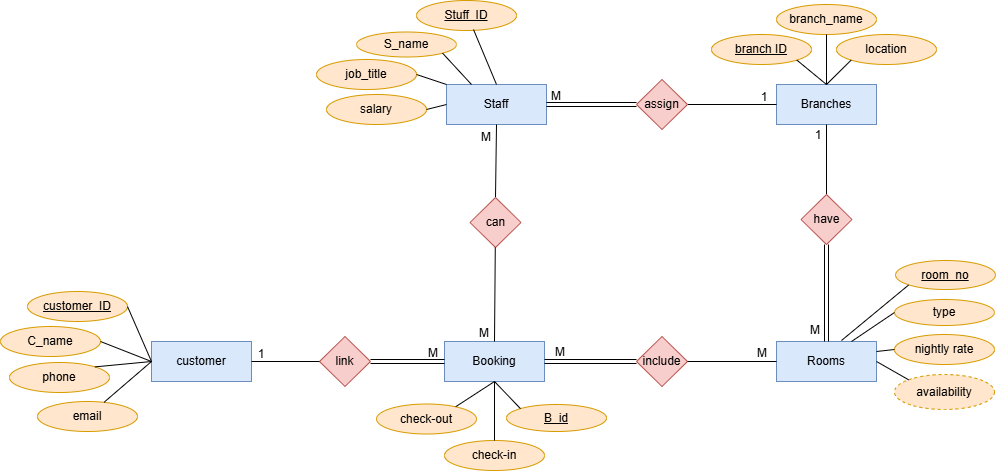

The diagram above was exported from draw.io. Its source (the exported page's mxGraphModel, read from the mxfile embedded in the PNG):
<mxGraphModel dx="2276" dy="841" grid="1" gridSize="10" guides="1" tooltips="1" connect="1" arrows="1" fold="1" page="1" pageScale="1" pageWidth="850" pageHeight="1100" math="0" shadow="0">
  <root>
    <mxCell id="0" />
    <mxCell id="1" parent="0" />
    <mxCell id="UCuQkqE2apk1g1Wq1Rcr-1" value="Branches" style="whiteSpace=wrap;html=1;align=center;fillColor=#dae8fc;strokeColor=#6c8ebf;" parent="1" vertex="1">
      <mxGeometry x="390" y="260" width="100" height="40" as="geometry" />
    </mxCell>
    <mxCell id="UCuQkqE2apk1g1Wq1Rcr-2" value="branch ID" style="ellipse;whiteSpace=wrap;html=1;align=center;fontStyle=4;fillColor=#ffe6cc;strokeColor=#d79b00;" parent="1" vertex="1">
      <mxGeometry x="325" y="210" width="100" height="30" as="geometry" />
    </mxCell>
    <mxCell id="UCuQkqE2apk1g1Wq1Rcr-3" value="branch_name" style="ellipse;whiteSpace=wrap;html=1;align=center;fillColor=#ffe6cc;strokeColor=#d79b00;" parent="1" vertex="1">
      <mxGeometry x="390" y="180" width="100" height="30" as="geometry" />
    </mxCell>
    <mxCell id="UCuQkqE2apk1g1Wq1Rcr-5" value="location" style="ellipse;whiteSpace=wrap;html=1;align=center;fillColor=#ffe6cc;strokeColor=#d79b00;" parent="1" vertex="1">
      <mxGeometry x="450" y="210" width="100" height="30" as="geometry" />
    </mxCell>
    <mxCell id="UCuQkqE2apk1g1Wq1Rcr-7" value=" nightly rate" style="ellipse;whiteSpace=wrap;html=1;align=center;fillColor=#ffe6cc;strokeColor=#d79b00;" parent="1" vertex="1">
      <mxGeometry x="508" y="510" width="100" height="30" as="geometry" />
    </mxCell>
    <mxCell id="UCuQkqE2apk1g1Wq1Rcr-8" value=" type" style="ellipse;whiteSpace=wrap;html=1;align=center;fillColor=#ffe6cc;strokeColor=#d79b00;" parent="1" vertex="1">
      <mxGeometry x="508" y="475" width="100" height="26" as="geometry" />
    </mxCell>
    <mxCell id="UCuQkqE2apk1g1Wq1Rcr-9" value="&lt;u&gt; room_no&lt;/u&gt;" style="ellipse;whiteSpace=wrap;html=1;align=center;fillColor=#ffe6cc;strokeColor=#d79b00;" parent="1" vertex="1">
      <mxGeometry x="509" y="436" width="100" height="29" as="geometry" />
    </mxCell>
    <mxCell id="UCuQkqE2apk1g1Wq1Rcr-10" value=" customer" style="whiteSpace=wrap;html=1;align=center;fillColor=#dae8fc;strokeColor=#6c8ebf;" parent="1" vertex="1">
      <mxGeometry x="-235" y="517" width="100" height="40" as="geometry" />
    </mxCell>
    <mxCell id="UCuQkqE2apk1g1Wq1Rcr-11" value="customer_ID" style="ellipse;whiteSpace=wrap;html=1;align=center;fontStyle=4;fillColor=#ffe6cc;strokeColor=#d79b00;" parent="1" vertex="1">
      <mxGeometry x="-359" y="467" width="100" height="30" as="geometry" />
    </mxCell>
    <mxCell id="UCuQkqE2apk1g1Wq1Rcr-12" value="C_name" style="ellipse;whiteSpace=wrap;html=1;align=center;fillColor=#ffe6cc;strokeColor=#d79b00;" parent="1" vertex="1">
      <mxGeometry x="-386" y="502" width="100" height="30" as="geometry" />
    </mxCell>
    <mxCell id="UCuQkqE2apk1g1Wq1Rcr-14" value=" phone" style="ellipse;whiteSpace=wrap;html=1;align=center;fillColor=#ffe6cc;strokeColor=#d79b00;" parent="1" vertex="1">
      <mxGeometry x="-377" y="538" width="100" height="30" as="geometry" />
    </mxCell>
    <mxCell id="UCuQkqE2apk1g1Wq1Rcr-15" value="email" style="ellipse;whiteSpace=wrap;html=1;align=center;fillColor=#ffe6cc;strokeColor=#d79b00;" parent="1" vertex="1">
      <mxGeometry x="-349" y="577" width="100" height="30" as="geometry" />
    </mxCell>
    <mxCell id="UCuQkqE2apk1g1Wq1Rcr-16" value="Staff" style="whiteSpace=wrap;html=1;align=center;fillColor=#dae8fc;strokeColor=#6c8ebf;" parent="1" vertex="1">
      <mxGeometry x="60" y="260" width="100" height="40" as="geometry" />
    </mxCell>
    <mxCell id="UCuQkqE2apk1g1Wq1Rcr-18" value="Booking" style="whiteSpace=wrap;html=1;align=center;fillColor=#dae8fc;strokeColor=#6c8ebf;" parent="1" vertex="1">
      <mxGeometry x="58" y="517" width="100" height="40" as="geometry" />
    </mxCell>
    <mxCell id="UCuQkqE2apk1g1Wq1Rcr-19" value="check-in" style="ellipse;whiteSpace=wrap;html=1;align=center;fillColor=#ffe6cc;strokeColor=#d79b00;" parent="1" vertex="1">
      <mxGeometry x="58" y="616" width="100" height="30" as="geometry" />
    </mxCell>
    <mxCell id="UCuQkqE2apk1g1Wq1Rcr-20" value="check-out" style="ellipse;whiteSpace=wrap;html=1;align=center;fillColor=#ffe6cc;strokeColor=#d79b00;" parent="1" vertex="1">
      <mxGeometry x="-10" y="579.5" width="100" height="30" as="geometry" />
    </mxCell>
    <mxCell id="UCuQkqE2apk1g1Wq1Rcr-21" value="job_title" style="ellipse;whiteSpace=wrap;html=1;align=center;fillColor=#ffe6cc;strokeColor=#d79b00;" parent="1" vertex="1">
      <mxGeometry x="-70" y="235" width="100" height="30" as="geometry" />
    </mxCell>
    <mxCell id="UCuQkqE2apk1g1Wq1Rcr-22" value="S_name" style="ellipse;whiteSpace=wrap;html=1;align=center;fillColor=#ffe6cc;strokeColor=#d79b00;" parent="1" vertex="1">
      <mxGeometry x="-30" y="207.5" width="100" height="25" as="geometry" />
    </mxCell>
    <mxCell id="UCuQkqE2apk1g1Wq1Rcr-23" value=" salary" style="ellipse;whiteSpace=wrap;html=1;align=center;fillColor=#ffe6cc;strokeColor=#d79b00;" parent="1" vertex="1">
      <mxGeometry x="-60" y="270" width="100" height="30" as="geometry" />
    </mxCell>
    <mxCell id="UCuQkqE2apk1g1Wq1Rcr-24" value="Stuff_ID" style="ellipse;whiteSpace=wrap;html=1;align=center;fontStyle=4;fillColor=#ffe6cc;strokeColor=#d79b00;" parent="1" vertex="1">
      <mxGeometry x="30" y="176" width="100" height="30" as="geometry" />
    </mxCell>
    <mxCell id="UCuQkqE2apk1g1Wq1Rcr-25" value="Rooms" style="whiteSpace=wrap;html=1;align=center;fillColor=#dae8fc;strokeColor=#6c8ebf;" parent="1" vertex="1">
      <mxGeometry x="390" y="517" width="100" height="40" as="geometry" />
    </mxCell>
    <mxCell id="UCuQkqE2apk1g1Wq1Rcr-26" value="" style="endArrow=none;html=1;rounded=0;entryX=1;entryY=1;entryDx=0;entryDy=0;exitX=0.5;exitY=0;exitDx=0;exitDy=0;" parent="1" source="UCuQkqE2apk1g1Wq1Rcr-1" target="UCuQkqE2apk1g1Wq1Rcr-2" edge="1">
      <mxGeometry width="50" height="50" relative="1" as="geometry">
        <mxPoint x="560" y="360" as="sourcePoint" />
        <mxPoint x="610" y="310" as="targetPoint" />
      </mxGeometry>
    </mxCell>
    <mxCell id="UCuQkqE2apk1g1Wq1Rcr-27" value="" style="endArrow=none;html=1;rounded=0;entryX=0.5;entryY=1;entryDx=0;entryDy=0;exitX=0.5;exitY=0;exitDx=0;exitDy=0;" parent="1" source="UCuQkqE2apk1g1Wq1Rcr-1" target="UCuQkqE2apk1g1Wq1Rcr-3" edge="1">
      <mxGeometry width="50" height="50" relative="1" as="geometry">
        <mxPoint x="560" y="360" as="sourcePoint" />
        <mxPoint x="610" y="310" as="targetPoint" />
      </mxGeometry>
    </mxCell>
    <mxCell id="UCuQkqE2apk1g1Wq1Rcr-28" value="" style="endArrow=none;html=1;rounded=0;entryX=0;entryY=1;entryDx=0;entryDy=0;exitX=0.5;exitY=0;exitDx=0;exitDy=0;" parent="1" source="UCuQkqE2apk1g1Wq1Rcr-1" target="UCuQkqE2apk1g1Wq1Rcr-5" edge="1">
      <mxGeometry width="50" height="50" relative="1" as="geometry">
        <mxPoint x="560" y="360" as="sourcePoint" />
        <mxPoint x="610" y="310" as="targetPoint" />
      </mxGeometry>
    </mxCell>
    <mxCell id="UCuQkqE2apk1g1Wq1Rcr-29" value="" style="endArrow=none;html=1;rounded=0;exitX=0.5;exitY=1;exitDx=0;exitDy=0;entryX=0.5;entryY=0;entryDx=0;entryDy=0;" parent="1" source="UCuQkqE2apk1g1Wq1Rcr-1" target="UCuQkqE2apk1g1Wq1Rcr-31" edge="1">
      <mxGeometry width="50" height="50" relative="1" as="geometry">
        <mxPoint x="560" y="360" as="sourcePoint" />
        <mxPoint x="610" y="280" as="targetPoint" />
      </mxGeometry>
    </mxCell>
    <mxCell id="UCuQkqE2apk1g1Wq1Rcr-31" value="have" style="shape=rhombus;perimeter=rhombusPerimeter;whiteSpace=wrap;html=1;align=center;fillColor=#f8cecc;strokeColor=#b85450;" parent="1" vertex="1">
      <mxGeometry x="414.5" y="370" width="51" height="50" as="geometry" />
    </mxCell>
    <mxCell id="UCuQkqE2apk1g1Wq1Rcr-32" value="" style="endArrow=none;html=1;rounded=0;exitX=0;exitY=0.5;exitDx=0;exitDy=0;entryX=1;entryY=0.5;entryDx=0;entryDy=0;" parent="1" source="UCuQkqE2apk1g1Wq1Rcr-1" target="UCuQkqE2apk1g1Wq1Rcr-33" edge="1">
      <mxGeometry width="50" height="50" relative="1" as="geometry">
        <mxPoint x="240" y="365" as="sourcePoint" />
        <mxPoint x="360" y="365" as="targetPoint" />
      </mxGeometry>
    </mxCell>
    <mxCell id="UCuQkqE2apk1g1Wq1Rcr-33" value="assign" style="shape=rhombus;perimeter=rhombusPerimeter;whiteSpace=wrap;html=1;align=center;fillColor=#f8cecc;strokeColor=#b85450;" parent="1" vertex="1">
      <mxGeometry x="250" y="255" width="51" height="50" as="geometry" />
    </mxCell>
    <mxCell id="UCuQkqE2apk1g1Wq1Rcr-37" value="" style="endArrow=none;html=1;rounded=0;entryX=0.57;entryY=0.967;entryDx=0;entryDy=0;entryPerimeter=0;exitX=0.5;exitY=0;exitDx=0;exitDy=0;" parent="1" source="UCuQkqE2apk1g1Wq1Rcr-16" target="UCuQkqE2apk1g1Wq1Rcr-24" edge="1">
      <mxGeometry width="50" height="50" relative="1" as="geometry">
        <mxPoint x="490" y="360" as="sourcePoint" />
        <mxPoint x="540" y="310" as="targetPoint" />
      </mxGeometry>
    </mxCell>
    <mxCell id="UCuQkqE2apk1g1Wq1Rcr-38" value="" style="endArrow=none;html=1;rounded=0;entryX=1;entryY=1;entryDx=0;entryDy=0;exitX=0.25;exitY=0;exitDx=0;exitDy=0;" parent="1" source="UCuQkqE2apk1g1Wq1Rcr-16" target="UCuQkqE2apk1g1Wq1Rcr-22" edge="1">
      <mxGeometry width="50" height="50" relative="1" as="geometry">
        <mxPoint x="490" y="360" as="sourcePoint" />
        <mxPoint x="540" y="310" as="targetPoint" />
      </mxGeometry>
    </mxCell>
    <mxCell id="UCuQkqE2apk1g1Wq1Rcr-39" value="" style="endArrow=none;html=1;rounded=0;entryX=1;entryY=0.5;entryDx=0;entryDy=0;exitX=0;exitY=0;exitDx=0;exitDy=0;" parent="1" source="UCuQkqE2apk1g1Wq1Rcr-16" target="UCuQkqE2apk1g1Wq1Rcr-21" edge="1">
      <mxGeometry width="50" height="50" relative="1" as="geometry">
        <mxPoint x="490" y="360" as="sourcePoint" />
        <mxPoint x="540" y="310" as="targetPoint" />
      </mxGeometry>
    </mxCell>
    <mxCell id="UCuQkqE2apk1g1Wq1Rcr-41" value="" style="endArrow=none;html=1;rounded=0;exitX=1;exitY=0.5;exitDx=0;exitDy=0;entryX=0;entryY=0.5;entryDx=0;entryDy=0;" parent="1" source="UCuQkqE2apk1g1Wq1Rcr-23" target="UCuQkqE2apk1g1Wq1Rcr-16" edge="1">
      <mxGeometry width="50" height="50" relative="1" as="geometry">
        <mxPoint x="490" y="360" as="sourcePoint" />
        <mxPoint x="540" y="310" as="targetPoint" />
      </mxGeometry>
    </mxCell>
    <mxCell id="UCuQkqE2apk1g1Wq1Rcr-42" value="" style="endArrow=none;html=1;rounded=0;entryX=0;entryY=1;entryDx=0;entryDy=0;exitX=0.65;exitY=-0.025;exitDx=0;exitDy=0;exitPerimeter=0;" parent="1" source="UCuQkqE2apk1g1Wq1Rcr-25" edge="1">
      <mxGeometry width="50" height="50" relative="1" as="geometry">
        <mxPoint x="280" y="615" as="sourcePoint" />
        <mxPoint x="522.0299269691295" y="460.5716204486439" as="targetPoint" />
        <Array as="points" />
      </mxGeometry>
    </mxCell>
    <mxCell id="UCuQkqE2apk1g1Wq1Rcr-43" value="" style="endArrow=none;html=1;rounded=0;entryX=0;entryY=0.5;entryDx=0;entryDy=0;exitX=0.75;exitY=0;exitDx=0;exitDy=0;" parent="1" source="UCuQkqE2apk1g1Wq1Rcr-25" target="UCuQkqE2apk1g1Wq1Rcr-8" edge="1">
      <mxGeometry width="50" height="50" relative="1" as="geometry">
        <mxPoint x="465" y="515" as="sourcePoint" />
        <mxPoint x="330" y="565" as="targetPoint" />
      </mxGeometry>
    </mxCell>
    <mxCell id="UCuQkqE2apk1g1Wq1Rcr-44" value="" style="endArrow=none;html=1;rounded=0;entryX=0;entryY=0.5;entryDx=0;entryDy=0;exitX=1;exitY=0.25;exitDx=0;exitDy=0;" parent="1" source="UCuQkqE2apk1g1Wq1Rcr-25" target="UCuQkqE2apk1g1Wq1Rcr-7" edge="1">
      <mxGeometry width="50" height="50" relative="1" as="geometry">
        <mxPoint x="280" y="615" as="sourcePoint" />
        <mxPoint x="330" y="565" as="targetPoint" />
        <Array as="points" />
      </mxGeometry>
    </mxCell>
    <mxCell id="UCuQkqE2apk1g1Wq1Rcr-50" value="link" style="shape=rhombus;perimeter=rhombusPerimeter;whiteSpace=wrap;html=1;align=center;fillColor=#f8cecc;strokeColor=#b85450;" parent="1" vertex="1">
      <mxGeometry x="-67" y="512" width="51" height="50" as="geometry" />
    </mxCell>
    <mxCell id="UCuQkqE2apk1g1Wq1Rcr-53" value="" style="endArrow=none;html=1;rounded=0;entryX=0.5;entryY=1;entryDx=0;entryDy=0;exitX=0.5;exitY=0;exitDx=0;exitDy=0;" parent="1" source="UCuQkqE2apk1g1Wq1Rcr-54" target="UCuQkqE2apk1g1Wq1Rcr-16" edge="1">
      <mxGeometry width="50" height="50" relative="1" as="geometry">
        <mxPoint x="110" y="400" as="sourcePoint" />
        <mxPoint x="110" y="300" as="targetPoint" />
      </mxGeometry>
    </mxCell>
    <mxCell id="UCuQkqE2apk1g1Wq1Rcr-54" value="can" style="shape=rhombus;perimeter=rhombusPerimeter;whiteSpace=wrap;html=1;align=center;fillColor=#f8cecc;strokeColor=#b85450;" parent="1" vertex="1">
      <mxGeometry x="83.5" y="373" width="51" height="50" as="geometry" />
    </mxCell>
    <mxCell id="UCuQkqE2apk1g1Wq1Rcr-55" value="" style="endArrow=none;html=1;rounded=0;exitX=0.5;exitY=0;exitDx=0;exitDy=0;" parent="1" source="UCuQkqE2apk1g1Wq1Rcr-18" target="UCuQkqE2apk1g1Wq1Rcr-54" edge="1">
      <mxGeometry width="50" height="50" relative="1" as="geometry">
        <mxPoint x="110" y="560" as="sourcePoint" />
        <mxPoint x="100" y="483" as="targetPoint" />
      </mxGeometry>
    </mxCell>
    <mxCell id="UCuQkqE2apk1g1Wq1Rcr-63" value="" style="endArrow=none;html=1;rounded=0;exitX=0.5;exitY=0;exitDx=0;exitDy=0;entryX=0.5;entryY=1;entryDx=0;entryDy=0;" parent="1" source="UCuQkqE2apk1g1Wq1Rcr-19" target="UCuQkqE2apk1g1Wq1Rcr-18" edge="1">
      <mxGeometry width="50" height="50" relative="1" as="geometry">
        <mxPoint x="290" y="317" as="sourcePoint" />
        <mxPoint x="340" y="267" as="targetPoint" />
        <Array as="points" />
      </mxGeometry>
    </mxCell>
    <mxCell id="UCuQkqE2apk1g1Wq1Rcr-64" value="" style="endArrow=none;html=1;rounded=0;exitX=0.792;exitY=0.091;exitDx=0;exitDy=0;entryX=0.5;entryY=1;entryDx=0;entryDy=0;exitPerimeter=0;" parent="1" source="UCuQkqE2apk1g1Wq1Rcr-20" target="UCuQkqE2apk1g1Wq1Rcr-18" edge="1">
      <mxGeometry width="50" height="50" relative="1" as="geometry">
        <mxPoint x="290" y="317" as="sourcePoint" />
        <mxPoint x="340" y="267" as="targetPoint" />
      </mxGeometry>
    </mxCell>
    <mxCell id="UCuQkqE2apk1g1Wq1Rcr-66" value="&lt;u&gt;B_id&lt;/u&gt;" style="ellipse;whiteSpace=wrap;html=1;align=center;fillColor=#ffe6cc;strokeColor=#d79b00;" parent="1" vertex="1">
      <mxGeometry x="120" y="580" width="100" height="27" as="geometry" />
    </mxCell>
    <mxCell id="UCuQkqE2apk1g1Wq1Rcr-67" value="" style="endArrow=none;html=1;rounded=0;entryX=1;entryY=0.5;entryDx=0;entryDy=0;exitX=0;exitY=0.5;exitDx=0;exitDy=0;" parent="1" source="UCuQkqE2apk1g1Wq1Rcr-10" target="UCuQkqE2apk1g1Wq1Rcr-11" edge="1">
      <mxGeometry width="50" height="50" relative="1" as="geometry">
        <mxPoint x="-374" y="387" as="sourcePoint" />
        <mxPoint x="-854" y="117" as="targetPoint" />
      </mxGeometry>
    </mxCell>
    <mxCell id="UCuQkqE2apk1g1Wq1Rcr-68" value="" style="endArrow=none;html=1;rounded=0;exitX=1;exitY=0.5;exitDx=0;exitDy=0;entryX=0;entryY=0.5;entryDx=0;entryDy=0;" parent="1" source="UCuQkqE2apk1g1Wq1Rcr-12" edge="1" target="UCuQkqE2apk1g1Wq1Rcr-10">
      <mxGeometry width="50" height="50" relative="1" as="geometry">
        <mxPoint x="-904" y="167" as="sourcePoint" />
        <mxPoint x="-374" y="387" as="targetPoint" />
      </mxGeometry>
    </mxCell>
    <mxCell id="UCuQkqE2apk1g1Wq1Rcr-69" value="" style="endArrow=none;html=1;rounded=0;exitX=0;exitY=0.5;exitDx=0;exitDy=0;entryX=1;entryY=0;entryDx=0;entryDy=0;" parent="1" source="UCuQkqE2apk1g1Wq1Rcr-10" target="UCuQkqE2apk1g1Wq1Rcr-14" edge="1">
      <mxGeometry width="50" height="50" relative="1" as="geometry">
        <mxPoint x="-374" y="387" as="sourcePoint" />
        <mxPoint x="-854" y="117" as="targetPoint" />
      </mxGeometry>
    </mxCell>
    <mxCell id="UCuQkqE2apk1g1Wq1Rcr-70" value="" style="endArrow=none;html=1;rounded=0;entryX=0;entryY=0.5;entryDx=0;entryDy=0;" parent="1" source="UCuQkqE2apk1g1Wq1Rcr-15" target="UCuQkqE2apk1g1Wq1Rcr-10" edge="1">
      <mxGeometry width="50" height="50" relative="1" as="geometry">
        <mxPoint x="-904" y="167" as="sourcePoint" />
        <mxPoint x="-374" y="387" as="targetPoint" />
      </mxGeometry>
    </mxCell>
    <mxCell id="IWqF-QaOfnIk3R-H1aRO-3" value="M" style="text;html=1;whiteSpace=wrap;strokeColor=none;fillColor=none;align=center;verticalAlign=middle;rounded=0;" vertex="1" parent="1">
      <mxGeometry x="140" y="257" width="60" height="30" as="geometry" />
    </mxCell>
    <mxCell id="IWqF-QaOfnIk3R-H1aRO-5" value="M" style="text;html=1;whiteSpace=wrap;strokeColor=none;fillColor=none;align=center;verticalAlign=middle;rounded=0;" vertex="1" parent="1">
      <mxGeometry x="70" y="298" width="60" height="30" as="geometry" />
    </mxCell>
    <mxCell id="IWqF-QaOfnIk3R-H1aRO-6" value="M" style="text;html=1;whiteSpace=wrap;strokeColor=none;fillColor=none;align=center;verticalAlign=middle;rounded=0;" vertex="1" parent="1">
      <mxGeometry x="68" y="494" width="60" height="30" as="geometry" />
    </mxCell>
    <mxCell id="IWqF-QaOfnIk3R-H1aRO-7" value="1" style="text;html=1;whiteSpace=wrap;strokeColor=none;fillColor=none;align=center;verticalAlign=middle;rounded=0;" vertex="1" parent="1">
      <mxGeometry x="348" y="258" width="60" height="30" as="geometry" />
    </mxCell>
    <mxCell id="IWqF-QaOfnIk3R-H1aRO-16" value="availability" style="ellipse;whiteSpace=wrap;html=1;align=center;dashed=1;fillColor=#ffe6cc;strokeColor=#d79b00;" vertex="1" parent="1">
      <mxGeometry x="508" y="550" width="100" height="35" as="geometry" />
    </mxCell>
    <mxCell id="IWqF-QaOfnIk3R-H1aRO-19" value="" style="endArrow=none;html=1;rounded=0;entryX=0;entryY=0;entryDx=0;entryDy=0;exitX=1;exitY=0.5;exitDx=0;exitDy=0;" edge="1" parent="1" source="UCuQkqE2apk1g1Wq1Rcr-25" target="IWqF-QaOfnIk3R-H1aRO-16">
      <mxGeometry width="50" height="50" relative="1" as="geometry">
        <mxPoint x="490" y="565" as="sourcePoint" />
        <mxPoint x="508" y="555" as="targetPoint" />
        <Array as="points" />
      </mxGeometry>
    </mxCell>
    <mxCell id="IWqF-QaOfnIk3R-H1aRO-22" value="" style="endArrow=none;html=1;rounded=0;exitX=0.5;exitY=1;exitDx=0;exitDy=0;entryX=0;entryY=0;entryDx=0;entryDy=0;" edge="1" parent="1" source="UCuQkqE2apk1g1Wq1Rcr-18" target="UCuQkqE2apk1g1Wq1Rcr-66">
      <mxGeometry width="50" height="50" relative="1" as="geometry">
        <mxPoint x="150" y="482" as="sourcePoint" />
        <mxPoint x="200" y="432" as="targetPoint" />
      </mxGeometry>
    </mxCell>
    <mxCell id="IWqF-QaOfnIk3R-H1aRO-23" value="" style="endArrow=none;html=1;rounded=0;exitX=0;exitY=0.5;exitDx=0;exitDy=0;entryX=1;entryY=0.5;entryDx=0;entryDy=0;" edge="1" parent="1" source="UCuQkqE2apk1g1Wq1Rcr-50" target="UCuQkqE2apk1g1Wq1Rcr-10">
      <mxGeometry width="50" height="50" relative="1" as="geometry">
        <mxPoint x="-89" y="537" as="sourcePoint" />
        <mxPoint x="-276" y="536" as="targetPoint" />
      </mxGeometry>
    </mxCell>
    <mxCell id="IWqF-QaOfnIk3R-H1aRO-24" style="edgeStyle=orthogonalEdgeStyle;rounded=0;orthogonalLoop=1;jettySize=auto;html=1;exitX=0.5;exitY=1;exitDx=0;exitDy=0;" edge="1" parent="1" source="UCuQkqE2apk1g1Wq1Rcr-11" target="UCuQkqE2apk1g1Wq1Rcr-11">
      <mxGeometry relative="1" as="geometry" />
    </mxCell>
    <mxCell id="IWqF-QaOfnIk3R-H1aRO-25" value="M" style="text;html=1;whiteSpace=wrap;strokeColor=none;fillColor=none;align=center;verticalAlign=middle;rounded=0;" vertex="1" parent="1">
      <mxGeometry x="399" y="491" width="60" height="30" as="geometry" />
    </mxCell>
    <mxCell id="IWqF-QaOfnIk3R-H1aRO-26" value="1" style="text;html=1;whiteSpace=wrap;strokeColor=none;fillColor=none;align=center;verticalAlign=middle;rounded=0;" vertex="1" parent="1">
      <mxGeometry x="402" y="296" width="60" height="30" as="geometry" />
    </mxCell>
    <mxCell id="IWqF-QaOfnIk3R-H1aRO-27" value="M" style="text;html=1;whiteSpace=wrap;strokeColor=none;fillColor=none;align=center;verticalAlign=middle;rounded=0;" vertex="1" parent="1">
      <mxGeometry x="17" y="514" width="60" height="30" as="geometry" />
    </mxCell>
    <mxCell id="IWqF-QaOfnIk3R-H1aRO-29" value="1" style="text;html=1;whiteSpace=wrap;strokeColor=none;fillColor=none;align=center;verticalAlign=middle;rounded=0;" vertex="1" parent="1">
      <mxGeometry x="-155" y="515" width="60" height="30" as="geometry" />
    </mxCell>
    <mxCell id="IWqF-QaOfnIk3R-H1aRO-30" value="include" style="shape=rhombus;perimeter=rhombusPerimeter;whiteSpace=wrap;html=1;align=center;fillColor=#f8cecc;strokeColor=#b85450;" vertex="1" parent="1">
      <mxGeometry x="250" y="512" width="51" height="50" as="geometry" />
    </mxCell>
    <mxCell id="IWqF-QaOfnIk3R-H1aRO-32" value="" style="endArrow=none;html=1;rounded=0;exitX=1;exitY=0.5;exitDx=0;exitDy=0;entryX=0;entryY=0.5;entryDx=0;entryDy=0;" edge="1" parent="1" source="IWqF-QaOfnIk3R-H1aRO-30" target="UCuQkqE2apk1g1Wq1Rcr-25">
      <mxGeometry width="50" height="50" relative="1" as="geometry">
        <mxPoint x="260" y="350" as="sourcePoint" />
        <mxPoint x="310" y="300" as="targetPoint" />
      </mxGeometry>
    </mxCell>
    <mxCell id="IWqF-QaOfnIk3R-H1aRO-33" value="M" style="text;html=1;whiteSpace=wrap;strokeColor=none;fillColor=none;align=center;verticalAlign=middle;rounded=0;" vertex="1" parent="1">
      <mxGeometry x="346" y="514" width="60" height="30" as="geometry" />
    </mxCell>
    <mxCell id="IWqF-QaOfnIk3R-H1aRO-34" value="M" style="text;html=1;whiteSpace=wrap;strokeColor=none;fillColor=none;align=center;verticalAlign=middle;rounded=0;" vertex="1" parent="1">
      <mxGeometry x="144" y="513" width="60" height="30" as="geometry" />
    </mxCell>
    <mxCell id="IWqF-QaOfnIk3R-H1aRO-39" value="" style="shape=link;html=1;rounded=0;entryX=0;entryY=0.5;entryDx=0;entryDy=0;exitX=1;exitY=0.5;exitDx=0;exitDy=0;" edge="1" parent="1" source="UCuQkqE2apk1g1Wq1Rcr-16" target="UCuQkqE2apk1g1Wq1Rcr-33">
      <mxGeometry width="100" relative="1" as="geometry">
        <mxPoint x="144" y="328" as="sourcePoint" />
        <mxPoint x="244" y="328" as="targetPoint" />
      </mxGeometry>
    </mxCell>
    <mxCell id="IWqF-QaOfnIk3R-H1aRO-40" value="" style="shape=link;html=1;rounded=0;entryX=0.5;entryY=1;entryDx=0;entryDy=0;" edge="1" parent="1" source="UCuQkqE2apk1g1Wq1Rcr-25" target="UCuQkqE2apk1g1Wq1Rcr-31">
      <mxGeometry width="100" relative="1" as="geometry">
        <mxPoint x="110" y="420" as="sourcePoint" />
        <mxPoint x="210" y="420" as="targetPoint" />
      </mxGeometry>
    </mxCell>
    <mxCell id="IWqF-QaOfnIk3R-H1aRO-41" value="" style="shape=link;html=1;rounded=0;exitX=1;exitY=0.5;exitDx=0;exitDy=0;entryX=0;entryY=0.5;entryDx=0;entryDy=0;" edge="1" parent="1" source="UCuQkqE2apk1g1Wq1Rcr-50" target="UCuQkqE2apk1g1Wq1Rcr-18">
      <mxGeometry width="100" relative="1" as="geometry">
        <mxPoint x="110" y="420" as="sourcePoint" />
        <mxPoint x="-10" y="570" as="targetPoint" />
      </mxGeometry>
    </mxCell>
    <mxCell id="IWqF-QaOfnIk3R-H1aRO-43" value="" style="shape=link;html=1;rounded=0;entryX=0;entryY=0.5;entryDx=0;entryDy=0;exitX=1;exitY=0.5;exitDx=0;exitDy=0;" edge="1" parent="1" source="UCuQkqE2apk1g1Wq1Rcr-18" target="IWqF-QaOfnIk3R-H1aRO-30">
      <mxGeometry width="100" relative="1" as="geometry">
        <mxPoint x="110" y="420" as="sourcePoint" />
        <mxPoint x="210" y="420" as="targetPoint" />
      </mxGeometry>
    </mxCell>
  </root>
</mxGraphModel>